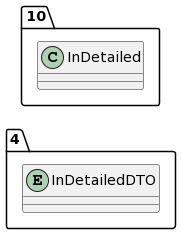

The diagram above was rendered by PlantUML. Its source (embedded in the PNG):
@startuml
allow_mixing
left to right direction
package "4"{
entity InDetailedDTO

}
package "10"{
class InDetailed
}
@enduml